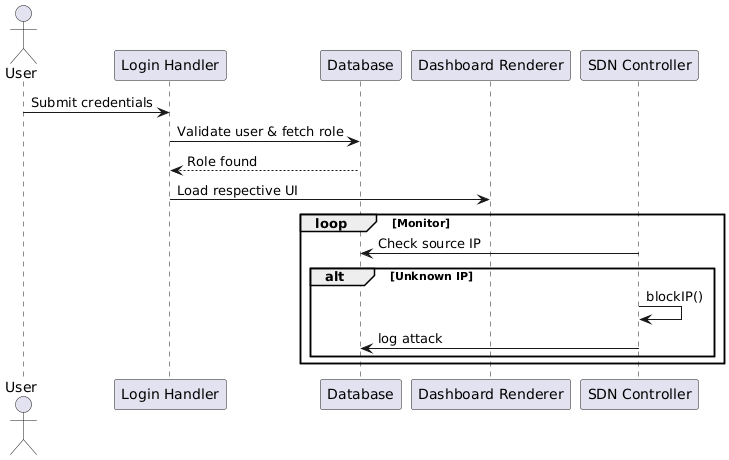

The diagram above was rendered by PlantUML. Its source (embedded in the PNG):
@startuml
actor User
participant "Login Handler"
participant "Database"
participant "Dashboard Renderer"
participant "SDN Controller"

User -> "Login Handler": Submit credentials
"Login Handler" -> "Database": Validate user & fetch role
"Database" --> "Login Handler": Role found

"Login Handler" -> "Dashboard Renderer": Load respective UI

loop Monitor
  "SDN Controller" -> "Database": Check source IP
  alt Unknown IP
    "SDN Controller" -> "SDN Controller": blockIP()
    "SDN Controller" -> "Database": log attack
  end
end
@enduml